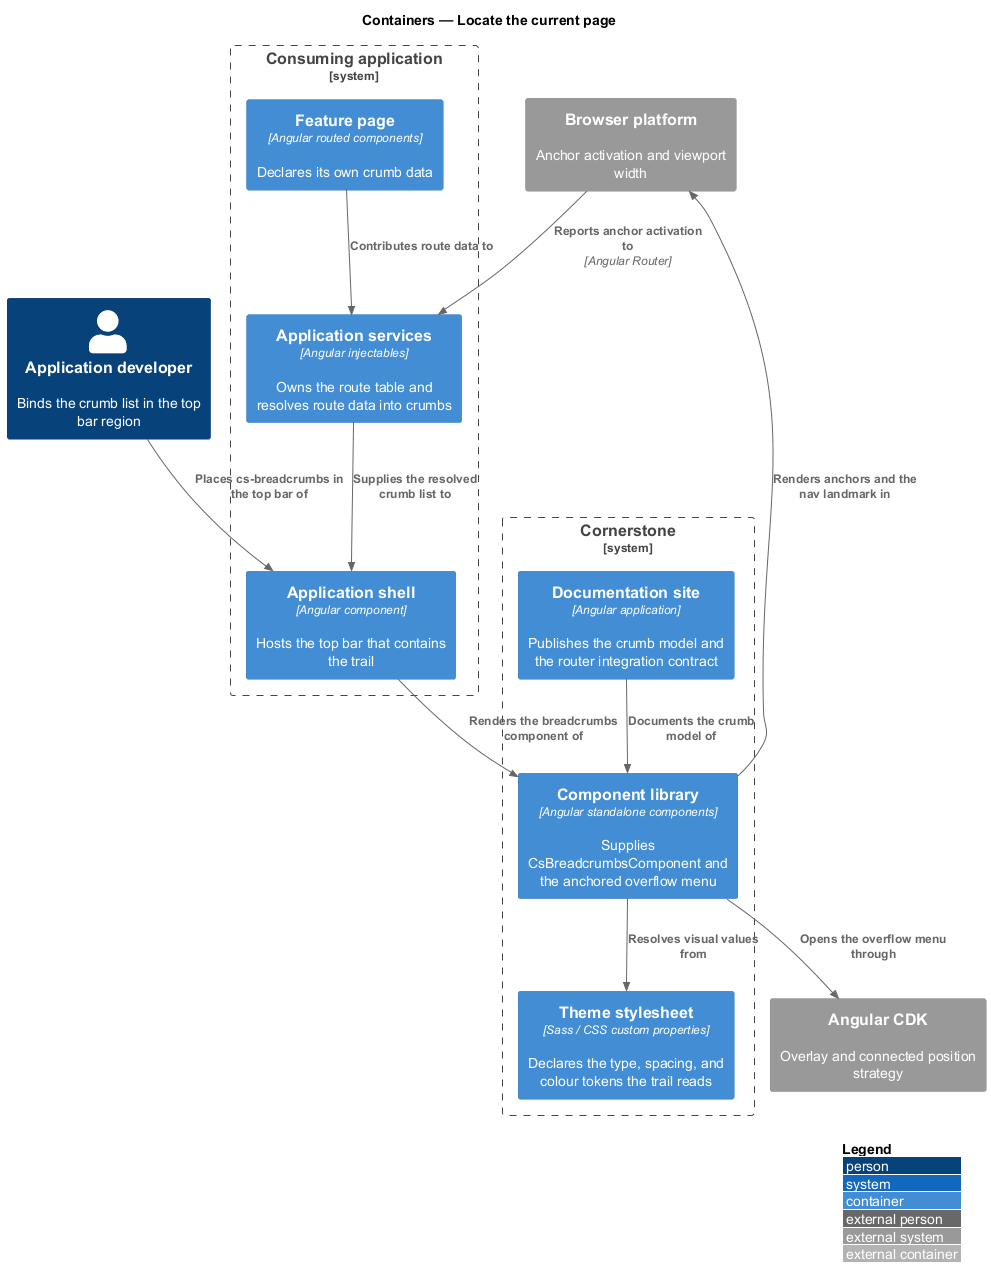

The diagram above was rendered by PlantUML. Its source (embedded in the PNG):
@startuml
!include <C4/C4_Container>
LAYOUT_WITH_LEGEND()
title Containers — Locate the current page

Person(dev, "Application developer", "Binds the crumb list in the top bar region")

System_Boundary(cornerstone, "Cornerstone") {
  Container(lib, "Component library", "Angular standalone components", "Supplies CsBreadcrumbsComponent and the anchored overflow menu")
  Container(theme, "Theme stylesheet", "Sass / CSS custom properties", "Declares the type, spacing, and colour tokens the trail reads")
  Container(docs, "Documentation site", "Angular application", "Publishes the crumb model and the router integration contract")
}

System_Boundary(app, "Consuming application") {
  Container(shell, "Application shell", "Angular component", "Hosts the top bar that contains the trail")
  Container(page, "Feature page", "Angular routed components", "Declares its own crumb data")
  Container(services, "Application services", "Angular injectables", "Owns the route table and resolves route data into crumbs")
}

System_Ext(cdk, "Angular CDK", "Overlay and connected position strategy")
System_Ext(browser, "Browser platform", "Anchor activation and viewport width")

Rel(dev, shell, "Places cs-breadcrumbs in the top bar of")
Rel(page, services, "Contributes route data to")
Rel(services, shell, "Supplies the resolved crumb list to")
Rel(shell, lib, "Renders the breadcrumbs component of")
Rel(lib, theme, "Resolves visual values from")
Rel(lib, cdk, "Opens the overflow menu through")
Rel(lib, browser, "Renders anchors and the nav landmark in")
Rel(browser, services, "Reports anchor activation to", "Angular Router")
Rel(docs, lib, "Documents the crumb model of")
@enduml